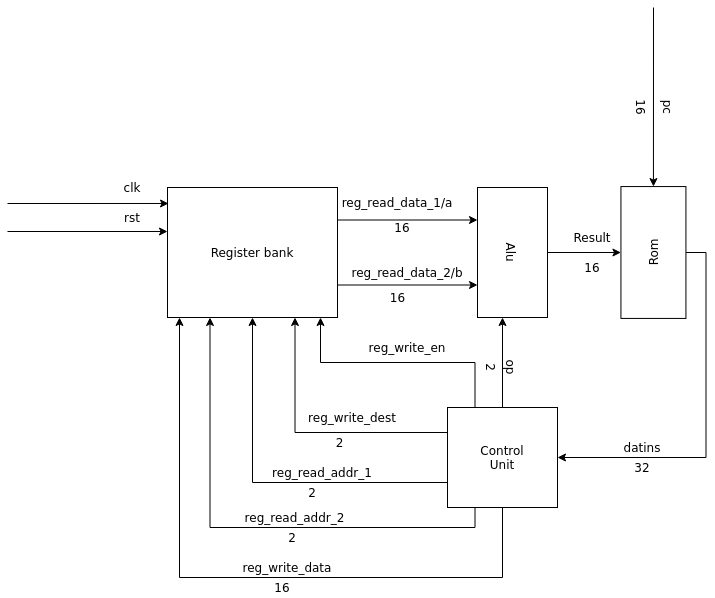

The diagram above was exported from draw.io. Its source (the exported page's mxGraphModel, read from the mxfile embedded in the PNG):
<mxGraphModel dx="1348" dy="793" grid="1" gridSize="10" guides="1" tooltips="1" connect="1" arrows="1" fold="1" page="1" pageScale="1" pageWidth="850" pageHeight="1100" math="0" shadow="0">
  <root>
    <mxCell id="0" />
    <mxCell id="1" parent="0" />
    <mxCell id="3qavvuAi0P80mpkH2uVA-6" style="edgeStyle=orthogonalEdgeStyle;rounded=0;orthogonalLoop=1;jettySize=auto;html=1;exitX=1;exitY=0.75;exitDx=0;exitDy=0;entryX=0.75;entryY=1;entryDx=0;entryDy=0;" edge="1" parent="1" source="3qavvuAi0P80mpkH2uVA-1" target="3qavvuAi0P80mpkH2uVA-2">
      <mxGeometry relative="1" as="geometry" />
    </mxCell>
    <mxCell id="3qavvuAi0P80mpkH2uVA-7" style="edgeStyle=orthogonalEdgeStyle;rounded=0;orthogonalLoop=1;jettySize=auto;html=1;exitX=1;exitY=0.25;exitDx=0;exitDy=0;entryX=0.25;entryY=1;entryDx=0;entryDy=0;" edge="1" parent="1" source="3qavvuAi0P80mpkH2uVA-1" target="3qavvuAi0P80mpkH2uVA-2">
      <mxGeometry relative="1" as="geometry" />
    </mxCell>
    <mxCell id="3qavvuAi0P80mpkH2uVA-1" value="Register bank" style="rounded=0;whiteSpace=wrap;html=1;" vertex="1" parent="1">
      <mxGeometry x="240" y="250" width="170" height="130" as="geometry" />
    </mxCell>
    <mxCell id="3qavvuAi0P80mpkH2uVA-14" style="edgeStyle=orthogonalEdgeStyle;rounded=0;orthogonalLoop=1;jettySize=auto;html=1;exitX=0.5;exitY=0;exitDx=0;exitDy=0;entryX=0.5;entryY=0;entryDx=0;entryDy=0;" edge="1" parent="1" source="3qavvuAi0P80mpkH2uVA-2" target="3qavvuAi0P80mpkH2uVA-12">
      <mxGeometry relative="1" as="geometry" />
    </mxCell>
    <mxCell id="3qavvuAi0P80mpkH2uVA-2" value="Alu" style="rounded=0;whiteSpace=wrap;html=1;rotation=90;" vertex="1" parent="1">
      <mxGeometry x="520" y="280" width="130" height="70" as="geometry" />
    </mxCell>
    <mxCell id="3qavvuAi0P80mpkH2uVA-8" value="reg_read_data_2/b" style="text;html=1;strokeColor=none;fillColor=none;align=center;verticalAlign=middle;whiteSpace=wrap;rounded=0;" vertex="1" parent="1">
      <mxGeometry x="420" y="320" width="120" height="30" as="geometry" />
    </mxCell>
    <mxCell id="3qavvuAi0P80mpkH2uVA-9" value="reg_read_data_1/a" style="text;html=1;strokeColor=none;fillColor=none;align=center;verticalAlign=middle;whiteSpace=wrap;rounded=0;" vertex="1" parent="1">
      <mxGeometry x="410" y="250" width="120" height="30" as="geometry" />
    </mxCell>
    <mxCell id="3qavvuAi0P80mpkH2uVA-10" value="16" style="text;html=1;strokeColor=none;fillColor=none;align=center;verticalAlign=middle;whiteSpace=wrap;rounded=0;" vertex="1" parent="1">
      <mxGeometry x="457.5" y="350" width="25" height="20" as="geometry" />
    </mxCell>
    <mxCell id="3qavvuAi0P80mpkH2uVA-11" value="16" style="text;html=1;strokeColor=none;fillColor=none;align=center;verticalAlign=middle;whiteSpace=wrap;rounded=0;" vertex="1" parent="1">
      <mxGeometry x="460" y="280" width="30" height="20" as="geometry" />
    </mxCell>
    <mxCell id="3qavvuAi0P80mpkH2uVA-24" style="edgeStyle=orthogonalEdgeStyle;rounded=0;orthogonalLoop=1;jettySize=auto;html=1;exitX=0.5;exitY=1;exitDx=0;exitDy=0;entryX=1;entryY=0.5;entryDx=0;entryDy=0;" edge="1" parent="1" source="3qavvuAi0P80mpkH2uVA-12" target="3qavvuAi0P80mpkH2uVA-23">
      <mxGeometry relative="1" as="geometry" />
    </mxCell>
    <mxCell id="3qavvuAi0P80mpkH2uVA-12" value="Rom" style="rounded=0;whiteSpace=wrap;html=1;rotation=-90;" vertex="1" parent="1">
      <mxGeometry x="660" y="282.5" width="131.87" height="65" as="geometry" />
    </mxCell>
    <mxCell id="3qavvuAi0P80mpkH2uVA-15" value="Result" style="text;html=1;strokeColor=none;fillColor=none;align=center;verticalAlign=middle;whiteSpace=wrap;rounded=0;" vertex="1" parent="1">
      <mxGeometry x="640" y="290" width="50" height="20" as="geometry" />
    </mxCell>
    <mxCell id="3qavvuAi0P80mpkH2uVA-16" value="pc" style="text;html=1;strokeColor=none;fillColor=none;align=center;verticalAlign=middle;whiteSpace=wrap;rounded=0;rotation=90;" vertex="1" parent="1">
      <mxGeometry x="720" y="160" width="43.43" height="20" as="geometry" />
    </mxCell>
    <mxCell id="3qavvuAi0P80mpkH2uVA-17" value="16" style="text;html=1;strokeColor=none;fillColor=none;align=center;verticalAlign=middle;whiteSpace=wrap;rounded=0;" vertex="1" parent="1">
      <mxGeometry x="645" y="320" width="40" height="20" as="geometry" />
    </mxCell>
    <mxCell id="3qavvuAi0P80mpkH2uVA-18" value="" style="endArrow=classic;html=1;rounded=0;entryX=1;entryY=0.5;entryDx=0;entryDy=0;" edge="1" parent="1" target="3qavvuAi0P80mpkH2uVA-12">
      <mxGeometry width="50" height="50" relative="1" as="geometry">
        <mxPoint x="726" y="70" as="sourcePoint" />
        <mxPoint x="460" y="390" as="targetPoint" />
      </mxGeometry>
    </mxCell>
    <mxCell id="3qavvuAi0P80mpkH2uVA-19" value="" style="endArrow=classic;html=1;rounded=0;entryX=0.006;entryY=0.123;entryDx=0;entryDy=0;entryPerimeter=0;" edge="1" parent="1" target="3qavvuAi0P80mpkH2uVA-1">
      <mxGeometry width="50" height="50" relative="1" as="geometry">
        <mxPoint x="80" y="266" as="sourcePoint" />
        <mxPoint x="460" y="390" as="targetPoint" />
      </mxGeometry>
    </mxCell>
    <mxCell id="3qavvuAi0P80mpkH2uVA-20" value="clk" style="text;html=1;strokeColor=none;fillColor=none;align=center;verticalAlign=middle;whiteSpace=wrap;rounded=0;" vertex="1" parent="1">
      <mxGeometry x="180" y="240" width="50" height="20" as="geometry" />
    </mxCell>
    <mxCell id="3qavvuAi0P80mpkH2uVA-21" value="" style="endArrow=classic;html=1;rounded=0;" edge="1" parent="1">
      <mxGeometry width="50" height="50" relative="1" as="geometry">
        <mxPoint x="80" y="294" as="sourcePoint" />
        <mxPoint x="240" y="294" as="targetPoint" />
      </mxGeometry>
    </mxCell>
    <mxCell id="3qavvuAi0P80mpkH2uVA-22" value="rst" style="text;html=1;strokeColor=none;fillColor=none;align=center;verticalAlign=middle;whiteSpace=wrap;rounded=0;" vertex="1" parent="1">
      <mxGeometry x="185" y="270" width="40" height="20" as="geometry" />
    </mxCell>
    <mxCell id="3qavvuAi0P80mpkH2uVA-30" style="edgeStyle=orthogonalEdgeStyle;rounded=0;orthogonalLoop=1;jettySize=auto;html=1;exitX=0.25;exitY=0;exitDx=0;exitDy=0;" edge="1" parent="1" source="3qavvuAi0P80mpkH2uVA-23">
      <mxGeometry relative="1" as="geometry">
        <mxPoint x="393" y="380" as="targetPoint" />
      </mxGeometry>
    </mxCell>
    <mxCell id="3qavvuAi0P80mpkH2uVA-31" style="edgeStyle=orthogonalEdgeStyle;rounded=0;orthogonalLoop=1;jettySize=auto;html=1;exitX=0;exitY=0.25;exitDx=0;exitDy=0;entryX=0.75;entryY=1;entryDx=0;entryDy=0;" edge="1" parent="1" source="3qavvuAi0P80mpkH2uVA-23" target="3qavvuAi0P80mpkH2uVA-1">
      <mxGeometry relative="1" as="geometry" />
    </mxCell>
    <mxCell id="3qavvuAi0P80mpkH2uVA-32" style="edgeStyle=orthogonalEdgeStyle;rounded=0;orthogonalLoop=1;jettySize=auto;html=1;exitX=0;exitY=0.75;exitDx=0;exitDy=0;entryX=0.5;entryY=1;entryDx=0;entryDy=0;" edge="1" parent="1" source="3qavvuAi0P80mpkH2uVA-23" target="3qavvuAi0P80mpkH2uVA-1">
      <mxGeometry relative="1" as="geometry" />
    </mxCell>
    <mxCell id="3qavvuAi0P80mpkH2uVA-33" style="edgeStyle=orthogonalEdgeStyle;rounded=0;orthogonalLoop=1;jettySize=auto;html=1;exitX=0.25;exitY=1;exitDx=0;exitDy=0;entryX=0.25;entryY=1;entryDx=0;entryDy=0;" edge="1" parent="1" source="3qavvuAi0P80mpkH2uVA-23" target="3qavvuAi0P80mpkH2uVA-1">
      <mxGeometry relative="1" as="geometry" />
    </mxCell>
    <mxCell id="3qavvuAi0P80mpkH2uVA-34" style="edgeStyle=orthogonalEdgeStyle;rounded=0;orthogonalLoop=1;jettySize=auto;html=1;exitX=0.5;exitY=1;exitDx=0;exitDy=0;" edge="1" parent="1" source="3qavvuAi0P80mpkH2uVA-23">
      <mxGeometry relative="1" as="geometry">
        <mxPoint x="252" y="380" as="targetPoint" />
        <Array as="points">
          <mxPoint x="575" y="640" />
          <mxPoint x="252" y="640" />
        </Array>
      </mxGeometry>
    </mxCell>
    <mxCell id="3qavvuAi0P80mpkH2uVA-46" style="edgeStyle=orthogonalEdgeStyle;rounded=0;orthogonalLoop=1;jettySize=auto;html=1;exitX=0.5;exitY=0;exitDx=0;exitDy=0;" edge="1" parent="1" source="3qavvuAi0P80mpkH2uVA-23">
      <mxGeometry relative="1" as="geometry">
        <mxPoint x="575" y="380" as="targetPoint" />
      </mxGeometry>
    </mxCell>
    <mxCell id="3qavvuAi0P80mpkH2uVA-23" value="&lt;div&gt;Control&lt;/div&gt;&lt;div&gt;Unit&lt;br&gt;&lt;/div&gt;" style="rounded=0;whiteSpace=wrap;html=1;" vertex="1" parent="1">
      <mxGeometry x="520" y="470" width="110" height="100" as="geometry" />
    </mxCell>
    <mxCell id="3qavvuAi0P80mpkH2uVA-25" value="datins" style="text;html=1;strokeColor=none;fillColor=none;align=center;verticalAlign=middle;whiteSpace=wrap;rounded=0;" vertex="1" parent="1">
      <mxGeometry x="690" y="500" width="50" height="20" as="geometry" />
    </mxCell>
    <mxCell id="3qavvuAi0P80mpkH2uVA-26" value="32" style="text;html=1;strokeColor=none;fillColor=none;align=center;verticalAlign=middle;whiteSpace=wrap;rounded=0;" vertex="1" parent="1">
      <mxGeometry x="700" y="520" width="30" height="20" as="geometry" />
    </mxCell>
    <mxCell id="3qavvuAi0P80mpkH2uVA-35" value="reg_write_en" style="text;html=1;strokeColor=none;fillColor=none;align=center;verticalAlign=middle;whiteSpace=wrap;rounded=0;" vertex="1" parent="1">
      <mxGeometry x="440" y="400" width="80" height="20" as="geometry" />
    </mxCell>
    <mxCell id="3qavvuAi0P80mpkH2uVA-36" value="reg_write_dest" style="text;html=1;strokeColor=none;fillColor=none;align=center;verticalAlign=middle;whiteSpace=wrap;rounded=0;" vertex="1" parent="1">
      <mxGeometry x="380" y="470" width="90" height="20" as="geometry" />
    </mxCell>
    <mxCell id="3qavvuAi0P80mpkH2uVA-37" value="2" style="text;html=1;strokeColor=none;fillColor=none;align=center;verticalAlign=middle;whiteSpace=wrap;rounded=0;" vertex="1" parent="1">
      <mxGeometry x="400" y="500" width="25" height="10" as="geometry" />
    </mxCell>
    <mxCell id="3qavvuAi0P80mpkH2uVA-39" value="reg_write_data" style="text;html=1;strokeColor=none;fillColor=none;align=center;verticalAlign=middle;whiteSpace=wrap;rounded=0;" vertex="1" parent="1">
      <mxGeometry x="310" y="620" width="100" height="20" as="geometry" />
    </mxCell>
    <mxCell id="3qavvuAi0P80mpkH2uVA-40" value="16" style="text;html=1;strokeColor=none;fillColor=none;align=center;verticalAlign=middle;whiteSpace=wrap;rounded=0;" vertex="1" parent="1">
      <mxGeometry x="330" y="640" width="50" height="20" as="geometry" />
    </mxCell>
    <mxCell id="3qavvuAi0P80mpkH2uVA-41" value="2" style="text;html=1;strokeColor=none;fillColor=none;align=center;verticalAlign=middle;whiteSpace=wrap;rounded=0;" vertex="1" parent="1">
      <mxGeometry x="350" y="590" width="30" height="20" as="geometry" />
    </mxCell>
    <mxCell id="3qavvuAi0P80mpkH2uVA-42" value="2" style="text;html=1;strokeColor=none;fillColor=none;align=center;verticalAlign=middle;whiteSpace=wrap;rounded=0;" vertex="1" parent="1">
      <mxGeometry x="370" y="550" width="30" height="10" as="geometry" />
    </mxCell>
    <mxCell id="3qavvuAi0P80mpkH2uVA-43" value="reg_read_addr_2" style="text;html=1;strokeColor=none;fillColor=none;align=center;verticalAlign=middle;whiteSpace=wrap;rounded=0;" vertex="1" parent="1">
      <mxGeometry x="310" y="570" width="115" height="20" as="geometry" />
    </mxCell>
    <mxCell id="3qavvuAi0P80mpkH2uVA-44" value="reg_read_addr_1" style="text;html=1;strokeColor=none;fillColor=none;align=center;verticalAlign=middle;whiteSpace=wrap;rounded=0;" vertex="1" parent="1">
      <mxGeometry x="340" y="525" width="110" height="20" as="geometry" />
    </mxCell>
    <mxCell id="3qavvuAi0P80mpkH2uVA-45" value="16" style="text;html=1;strokeColor=none;fillColor=none;align=center;verticalAlign=middle;whiteSpace=wrap;rounded=0;rotation=90;" vertex="1" parent="1">
      <mxGeometry x="700" y="160" width="30" height="20" as="geometry" />
    </mxCell>
    <mxCell id="3qavvuAi0P80mpkH2uVA-47" value="op" style="text;html=1;strokeColor=none;fillColor=none;align=center;verticalAlign=middle;whiteSpace=wrap;rounded=0;rotation=90;" vertex="1" parent="1">
      <mxGeometry x="570" y="420" width="30" height="20" as="geometry" />
    </mxCell>
    <mxCell id="3qavvuAi0P80mpkH2uVA-48" value="2" style="text;html=1;strokeColor=none;fillColor=none;align=center;verticalAlign=middle;whiteSpace=wrap;rounded=0;rotation=90;" vertex="1" parent="1">
      <mxGeometry x="550" y="420" width="30" height="20" as="geometry" />
    </mxCell>
  </root>
</mxGraphModel>